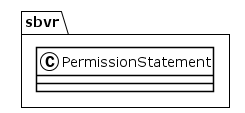

The diagram above was rendered by PlantUML. Its source (embedded in the PNG):
@startuml
!theme plain
package sbvr {
class PermissionStatement {
}
}
@enduml